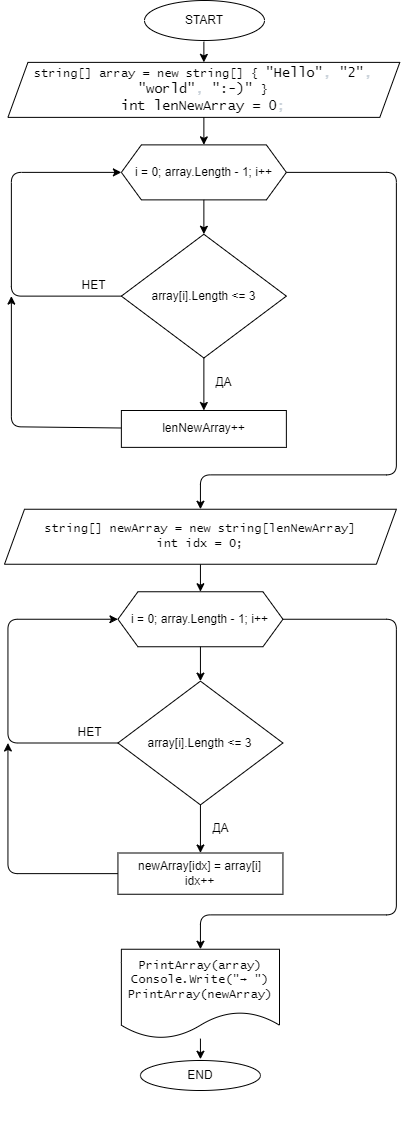

The diagram above was exported from draw.io. Its source (the exported page's mxGraphModel, read from the mxfile embedded in the PNG):
<mxGraphModel dx="2607" dy="1375" grid="1" gridSize="10" guides="1" tooltips="1" connect="1" arrows="1" fold="1" page="1" pageScale="1" pageWidth="827" pageHeight="1169" math="0" shadow="0">
  <root>
    <mxCell id="0" />
    <mxCell id="1" parent="0" />
    <mxCell id="wVTSjksw5fgNVSZzfS_6-9" value="" style="group" vertex="1" connectable="0" parent="1">
      <mxGeometry x="170" y="180" width="395.31" height="1140" as="geometry" />
    </mxCell>
    <mxCell id="wVTSjksw5fgNVSZzfS_6-11" value="string[] array = new string[] {&amp;nbsp;&lt;span class=&quot;pl-s&quot; style=&quot;font-family: , , &amp;#34;sf mono&amp;#34; , &amp;#34;menlo&amp;#34; , &amp;#34;consolas&amp;#34; , &amp;#34;liberation mono&amp;#34; , monospace ; font-size: 13.6px ; box-sizing: border-box&quot;&gt;&lt;span class=&quot;pl-pds&quot; style=&quot;box-sizing: border-box&quot;&gt;&quot;&lt;/span&gt;Hello&lt;span class=&quot;pl-pds&quot; style=&quot;box-sizing: border-box&quot;&gt;&quot;&lt;/span&gt;&lt;/span&gt;&lt;span style=&quot;color: rgb(201 , 209 , 217) ; font-family: , , &amp;#34;sf mono&amp;#34; , &amp;#34;menlo&amp;#34; , &amp;#34;consolas&amp;#34; , &amp;#34;liberation mono&amp;#34; , monospace ; font-size: 13.6px&quot;&gt;, &lt;/span&gt;&lt;span class=&quot;pl-s&quot; style=&quot;font-family: , , &amp;#34;sf mono&amp;#34; , &amp;#34;menlo&amp;#34; , &amp;#34;consolas&amp;#34; , &amp;#34;liberation mono&amp;#34; , monospace ; font-size: 13.6px ; box-sizing: border-box&quot;&gt;&lt;span class=&quot;pl-pds&quot; style=&quot;box-sizing: border-box&quot;&gt;&quot;&lt;/span&gt;2&lt;span class=&quot;pl-pds&quot; style=&quot;box-sizing: border-box&quot;&gt;&quot;&lt;/span&gt;&lt;/span&gt;&lt;span style=&quot;color: rgb(201 , 209 , 217) ; font-family: , , &amp;#34;sf mono&amp;#34; , &amp;#34;menlo&amp;#34; , &amp;#34;consolas&amp;#34; , &amp;#34;liberation mono&amp;#34; , monospace ; font-size: 13.6px&quot;&gt;, &lt;/span&gt;&lt;span class=&quot;pl-s&quot; style=&quot;font-family: , , &amp;#34;sf mono&amp;#34; , &amp;#34;menlo&amp;#34; , &amp;#34;consolas&amp;#34; , &amp;#34;liberation mono&amp;#34; , monospace ; font-size: 13.6px ; box-sizing: border-box&quot;&gt;&lt;span class=&quot;pl-pds&quot; style=&quot;box-sizing: border-box&quot;&gt;&quot;&lt;/span&gt;world&lt;span class=&quot;pl-pds&quot; style=&quot;box-sizing: border-box&quot;&gt;&quot;&lt;/span&gt;&lt;/span&gt;&lt;span style=&quot;color: rgb(201 , 209 , 217) ; font-family: , , &amp;#34;sf mono&amp;#34; , &amp;#34;menlo&amp;#34; , &amp;#34;consolas&amp;#34; , &amp;#34;liberation mono&amp;#34; , monospace ; font-size: 13.6px&quot;&gt;, &lt;/span&gt;&lt;span class=&quot;pl-s&quot; style=&quot;font-family: , , &amp;#34;sf mono&amp;#34; , &amp;#34;menlo&amp;#34; , &amp;#34;consolas&amp;#34; , &amp;#34;liberation mono&amp;#34; , monospace ; font-size: 13.6px ; box-sizing: border-box&quot;&gt;&lt;span class=&quot;pl-pds&quot; style=&quot;box-sizing: border-box&quot;&gt;&quot;&lt;/span&gt;:-)&lt;span class=&quot;pl-pds&quot; style=&quot;box-sizing: border-box&quot;&gt;&quot;&amp;nbsp;&lt;/span&gt;&lt;/span&gt;&lt;span&gt;}&lt;br&gt;&lt;/span&gt;&lt;span class=&quot;pl-k&quot; style=&quot;font-family: , , &amp;#34;sf mono&amp;#34; , &amp;#34;menlo&amp;#34; , &amp;#34;consolas&amp;#34; , &amp;#34;liberation mono&amp;#34; , monospace ; font-size: 13.6px ; box-sizing: border-box&quot;&gt;int&lt;/span&gt;&lt;span style=&quot;color: rgb(201 , 209 , 217) ; font-family: , , &amp;#34;sf mono&amp;#34; , &amp;#34;menlo&amp;#34; , &amp;#34;consolas&amp;#34; , &amp;#34;liberation mono&amp;#34; , monospace ; font-size: 13.6px&quot;&gt; &lt;/span&gt;&lt;span class=&quot;pl-en&quot; style=&quot;font-family: , , &amp;#34;sf mono&amp;#34; , &amp;#34;menlo&amp;#34; , &amp;#34;consolas&amp;#34; , &amp;#34;liberation mono&amp;#34; , monospace ; font-size: 13.6px ; box-sizing: border-box&quot;&gt;lenNewArray&lt;/span&gt;&lt;span style=&quot;color: rgb(201 , 209 , 217) ; font-family: , , &amp;#34;sf mono&amp;#34; , &amp;#34;menlo&amp;#34; , &amp;#34;consolas&amp;#34; , &amp;#34;liberation mono&amp;#34; , monospace ; font-size: 13.6px&quot;&gt; &lt;/span&gt;&lt;span class=&quot;pl-k&quot; style=&quot;font-family: , , &amp;#34;sf mono&amp;#34; , &amp;#34;menlo&amp;#34; , &amp;#34;consolas&amp;#34; , &amp;#34;liberation mono&amp;#34; , monospace ; font-size: 13.6px ; box-sizing: border-box&quot;&gt;=&lt;/span&gt;&lt;span style=&quot;color: rgb(201 , 209 , 217) ; font-family: , , &amp;#34;sf mono&amp;#34; , &amp;#34;menlo&amp;#34; , &amp;#34;consolas&amp;#34; , &amp;#34;liberation mono&amp;#34; , monospace ; font-size: 13.6px&quot;&gt; &lt;/span&gt;&lt;span class=&quot;pl-c1&quot; style=&quot;font-family: , , &amp;#34;sf mono&amp;#34; , &amp;#34;menlo&amp;#34; , &amp;#34;consolas&amp;#34; , &amp;#34;liberation mono&amp;#34; , monospace ; font-size: 13.6px ; box-sizing: border-box&quot;&gt;0&lt;/span&gt;&lt;span style=&quot;color: rgb(201 , 209 , 217) ; font-family: , , &amp;#34;sf mono&amp;#34; , &amp;#34;menlo&amp;#34; , &amp;#34;consolas&amp;#34; , &amp;#34;liberation mono&amp;#34; , monospace ; font-size: 13.6px&quot;&gt;;&lt;/span&gt;&lt;span&gt;&lt;br&gt;&lt;/span&gt;" style="shape=parallelogram;perimeter=parallelogramPerimeter;whiteSpace=wrap;html=1;fixedSize=1;fontFamily=Lucida Console;" vertex="1" parent="wVTSjksw5fgNVSZzfS_6-9">
      <mxGeometry x="3.4374782608695655" y="61.87500000000001" width="391.8725217391305" height="55.00000000000001" as="geometry" />
    </mxCell>
    <mxCell id="wVTSjksw5fgNVSZzfS_6-12" value="" style="edgeStyle=none;html=1;" edge="1" parent="wVTSjksw5fgNVSZzfS_6-9" target="wVTSjksw5fgNVSZzfS_6-11">
      <mxGeometry relative="1" as="geometry">
        <mxPoint x="199.3736681022865" y="41.249597074138364" as="sourcePoint" />
      </mxGeometry>
    </mxCell>
    <mxCell id="wVTSjksw5fgNVSZzfS_6-14" value="" style="edgeStyle=none;html=1;" edge="1" parent="wVTSjksw5fgNVSZzfS_6-9" source="wVTSjksw5fgNVSZzfS_6-15">
      <mxGeometry relative="1" as="geometry">
        <mxPoint x="195.936189841417" y="1058.75" as="targetPoint" />
      </mxGeometry>
    </mxCell>
    <mxCell id="wVTSjksw5fgNVSZzfS_6-15" value="PrintArray(array) Console.Write(&quot;→ &quot;) PrintArray(newArray)" style="shape=document;whiteSpace=wrap;html=1;boundedLbl=1;fontFamily=Lucida Console;" vertex="1" parent="wVTSjksw5fgNVSZzfS_6-9">
      <mxGeometry x="116.87426086956522" y="948.7500000000001" width="158.12400000000002" height="89.375" as="geometry" />
    </mxCell>
    <mxCell id="wVTSjksw5fgNVSZzfS_6-16" value="i = 0; array.Length - 1; i++" style="shape=hexagon;perimeter=hexagonPerimeter2;whiteSpace=wrap;html=1;fixedSize=1;" vertex="1" parent="wVTSjksw5fgNVSZzfS_6-9">
      <mxGeometry x="116.87426086956522" y="144.375" width="164.99895652173913" height="55.00000000000001" as="geometry" />
    </mxCell>
    <mxCell id="wVTSjksw5fgNVSZzfS_6-17" value="" style="edgeStyle=none;html=1;" edge="1" parent="wVTSjksw5fgNVSZzfS_6-9" source="wVTSjksw5fgNVSZzfS_6-11" target="wVTSjksw5fgNVSZzfS_6-16">
      <mxGeometry relative="1" as="geometry" />
    </mxCell>
    <mxCell id="wVTSjksw5fgNVSZzfS_6-18" style="edgeStyle=none;html=1;entryX=0;entryY=0.5;entryDx=0;entryDy=0;" edge="1" parent="wVTSjksw5fgNVSZzfS_6-9" source="wVTSjksw5fgNVSZzfS_6-19" target="wVTSjksw5fgNVSZzfS_6-16">
      <mxGeometry relative="1" as="geometry">
        <Array as="points">
          <mxPoint x="6.874956521739131" y="295.625" />
          <mxPoint x="6.874956521739131" y="171.875" />
        </Array>
      </mxGeometry>
    </mxCell>
    <mxCell id="wVTSjksw5fgNVSZzfS_6-19" value="array[i].Length &amp;lt;= 3" style="rhombus;whiteSpace=wrap;html=1;" vertex="1" parent="wVTSjksw5fgNVSZzfS_6-9">
      <mxGeometry x="116.87426086956522" y="233.75000000000003" width="164.99895652173913" height="123.75000000000001" as="geometry" />
    </mxCell>
    <mxCell id="wVTSjksw5fgNVSZzfS_6-20" value="" style="edgeStyle=none;html=1;" edge="1" parent="wVTSjksw5fgNVSZzfS_6-9" source="wVTSjksw5fgNVSZzfS_6-16" target="wVTSjksw5fgNVSZzfS_6-19">
      <mxGeometry relative="1" as="geometry" />
    </mxCell>
    <mxCell id="wVTSjksw5fgNVSZzfS_6-21" value="НЕТ" style="text;html=1;strokeColor=none;fillColor=none;align=center;verticalAlign=middle;whiteSpace=wrap;rounded=0;" vertex="1" parent="wVTSjksw5fgNVSZzfS_6-9">
      <mxGeometry x="68.74956521739131" y="275" width="41.24973913043478" height="20.625" as="geometry" />
    </mxCell>
    <mxCell id="wVTSjksw5fgNVSZzfS_6-22" style="edgeStyle=none;html=1;" edge="1" parent="wVTSjksw5fgNVSZzfS_6-9" source="wVTSjksw5fgNVSZzfS_6-23">
      <mxGeometry relative="1" as="geometry">
        <mxPoint x="6.874956521739131" y="295.625" as="targetPoint" />
        <Array as="points">
          <mxPoint x="6.874956521739131" y="426.25000000000006" />
        </Array>
      </mxGeometry>
    </mxCell>
    <mxCell id="wVTSjksw5fgNVSZzfS_6-23" value="lenNewArray++" style="whiteSpace=wrap;html=1;" vertex="1" parent="wVTSjksw5fgNVSZzfS_6-9">
      <mxGeometry x="116.87" y="410" width="165" height="36.88" as="geometry" />
    </mxCell>
    <mxCell id="wVTSjksw5fgNVSZzfS_6-24" value="" style="edgeStyle=none;html=1;" edge="1" parent="wVTSjksw5fgNVSZzfS_6-9" source="wVTSjksw5fgNVSZzfS_6-19" target="wVTSjksw5fgNVSZzfS_6-23">
      <mxGeometry relative="1" as="geometry" />
    </mxCell>
    <mxCell id="wVTSjksw5fgNVSZzfS_6-25" value="ДА" style="text;html=1;strokeColor=none;fillColor=none;align=center;verticalAlign=middle;whiteSpace=wrap;rounded=0;" vertex="1" parent="wVTSjksw5fgNVSZzfS_6-9">
      <mxGeometry x="199.3737391304348" y="371.25" width="41.24973913043478" height="20.625" as="geometry" />
    </mxCell>
    <mxCell id="wVTSjksw5fgNVSZzfS_6-26" style="edgeStyle=none;html=1;entryX=0.5;entryY=0;entryDx=0;entryDy=0;" edge="1" parent="wVTSjksw5fgNVSZzfS_6-9" source="wVTSjksw5fgNVSZzfS_6-27" target="wVTSjksw5fgNVSZzfS_6-15">
      <mxGeometry relative="1" as="geometry">
        <Array as="points">
          <mxPoint x="391.8725217391305" y="618.75" />
          <mxPoint x="391.8725217391305" y="914.3750000000001" />
          <mxPoint x="195.93626086956525" y="914.3750000000001" />
        </Array>
      </mxGeometry>
    </mxCell>
    <mxCell id="wVTSjksw5fgNVSZzfS_6-27" value="i = 0; array.Length - 1; i++" style="shape=hexagon;perimeter=hexagonPerimeter2;whiteSpace=wrap;html=1;fixedSize=1;" vertex="1" parent="wVTSjksw5fgNVSZzfS_6-9">
      <mxGeometry x="113.43678260869565" y="591.25" width="164.99895652173913" height="55.00000000000001" as="geometry" />
    </mxCell>
    <mxCell id="wVTSjksw5fgNVSZzfS_6-28" style="edgeStyle=none;html=1;entryX=0;entryY=0.5;entryDx=0;entryDy=0;" edge="1" parent="wVTSjksw5fgNVSZzfS_6-9" source="wVTSjksw5fgNVSZzfS_6-29" target="wVTSjksw5fgNVSZzfS_6-27">
      <mxGeometry relative="1" as="geometry">
        <Array as="points">
          <mxPoint x="3.4374782608695655" y="742.5" />
          <mxPoint x="3.4374782608695655" y="618.75" />
        </Array>
      </mxGeometry>
    </mxCell>
    <mxCell id="wVTSjksw5fgNVSZzfS_6-29" value="array[i].Length &amp;lt;= 3" style="rhombus;whiteSpace=wrap;html=1;" vertex="1" parent="wVTSjksw5fgNVSZzfS_6-9">
      <mxGeometry x="113.43678260869565" y="680.625" width="164.99895652173913" height="123.75000000000001" as="geometry" />
    </mxCell>
    <mxCell id="wVTSjksw5fgNVSZzfS_6-30" value="" style="edgeStyle=none;html=1;" edge="1" parent="wVTSjksw5fgNVSZzfS_6-9" source="wVTSjksw5fgNVSZzfS_6-27" target="wVTSjksw5fgNVSZzfS_6-29">
      <mxGeometry relative="1" as="geometry" />
    </mxCell>
    <mxCell id="wVTSjksw5fgNVSZzfS_6-31" value="НЕТ" style="text;html=1;strokeColor=none;fillColor=none;align=center;verticalAlign=middle;whiteSpace=wrap;rounded=0;" vertex="1" parent="wVTSjksw5fgNVSZzfS_6-9">
      <mxGeometry x="65.31208695652174" y="721.875" width="41.24973913043478" height="20.625" as="geometry" />
    </mxCell>
    <mxCell id="wVTSjksw5fgNVSZzfS_6-32" style="edgeStyle=none;html=1;" edge="1" parent="wVTSjksw5fgNVSZzfS_6-9" source="wVTSjksw5fgNVSZzfS_6-33">
      <mxGeometry relative="1" as="geometry">
        <mxPoint x="3.4374782608695655" y="742.5" as="targetPoint" />
        <Array as="points">
          <mxPoint x="3.4374782608695655" y="873.1250000000001" />
        </Array>
      </mxGeometry>
    </mxCell>
    <mxCell id="wVTSjksw5fgNVSZzfS_6-33" value="newArray[idx] = array[i]&lt;br&gt;idx++" style="whiteSpace=wrap;html=1;" vertex="1" parent="wVTSjksw5fgNVSZzfS_6-9">
      <mxGeometry x="113.43678260869565" y="852.5000000000001" width="164.99895652173913" height="41.25" as="geometry" />
    </mxCell>
    <mxCell id="wVTSjksw5fgNVSZzfS_6-34" value="ДА" style="text;html=1;strokeColor=none;fillColor=none;align=center;verticalAlign=middle;whiteSpace=wrap;rounded=0;" vertex="1" parent="wVTSjksw5fgNVSZzfS_6-9">
      <mxGeometry x="195.93626086956525" y="818.1250000000001" width="41.24973913043478" height="20.625" as="geometry" />
    </mxCell>
    <mxCell id="wVTSjksw5fgNVSZzfS_6-35" value="" style="edgeStyle=none;html=1;entryX=0.5;entryY=0;entryDx=0;entryDy=0;exitX=0.5;exitY=1;exitDx=0;exitDy=0;" edge="1" parent="wVTSjksw5fgNVSZzfS_6-9" source="wVTSjksw5fgNVSZzfS_6-29" target="wVTSjksw5fgNVSZzfS_6-33">
      <mxGeometry relative="1" as="geometry">
        <mxPoint x="154.68652173913046" y="825.0000000000001" as="sourcePoint" />
        <mxPoint x="147.81156521739132" y="831.8750000000001" as="targetPoint" />
      </mxGeometry>
    </mxCell>
    <mxCell id="wVTSjksw5fgNVSZzfS_6-36" value="" style="edgeStyle=none;html=1;" edge="1" parent="wVTSjksw5fgNVSZzfS_6-9" source="wVTSjksw5fgNVSZzfS_6-37" target="wVTSjksw5fgNVSZzfS_6-27">
      <mxGeometry relative="1" as="geometry" />
    </mxCell>
    <mxCell id="wVTSjksw5fgNVSZzfS_6-37" value="&lt;span&gt;string[] newArray = new string[lenNewArray]&lt;br&gt;int idx = 0;&lt;br&gt;&lt;/span&gt;" style="shape=parallelogram;perimeter=parallelogramPerimeter;whiteSpace=wrap;html=1;fixedSize=1;fontFamily=Lucida Console;" vertex="1" parent="wVTSjksw5fgNVSZzfS_6-9">
      <mxGeometry y="508.75000000000006" width="391.8725217391305" height="55.00000000000001" as="geometry" />
    </mxCell>
    <mxCell id="wVTSjksw5fgNVSZzfS_6-38" style="edgeStyle=none;html=1;entryX=0.5;entryY=0;entryDx=0;entryDy=0;" edge="1" parent="wVTSjksw5fgNVSZzfS_6-9" source="wVTSjksw5fgNVSZzfS_6-16" target="wVTSjksw5fgNVSZzfS_6-37">
      <mxGeometry relative="1" as="geometry">
        <mxPoint x="89.3744347826087" y="488.12500000000006" as="targetPoint" />
        <Array as="points">
          <mxPoint x="391.8725217391305" y="171.875" />
          <mxPoint x="391.8725217391305" y="474.37500000000006" />
          <mxPoint x="195.93626086956525" y="474.37500000000006" />
        </Array>
      </mxGeometry>
    </mxCell>
    <mxCell id="wVTSjksw5fgNVSZzfS_6-39" value="START" style="ellipse;whiteSpace=wrap;html=1;" vertex="1" parent="wVTSjksw5fgNVSZzfS_6-9">
      <mxGeometry x="140" width="120" height="40" as="geometry" />
    </mxCell>
    <mxCell id="wVTSjksw5fgNVSZzfS_6-40" value="END" style="ellipse;whiteSpace=wrap;html=1;" vertex="1" parent="wVTSjksw5fgNVSZzfS_6-9">
      <mxGeometry x="135.94" y="1060" width="120" height="30" as="geometry" />
    </mxCell>
  </root>
</mxGraphModel>